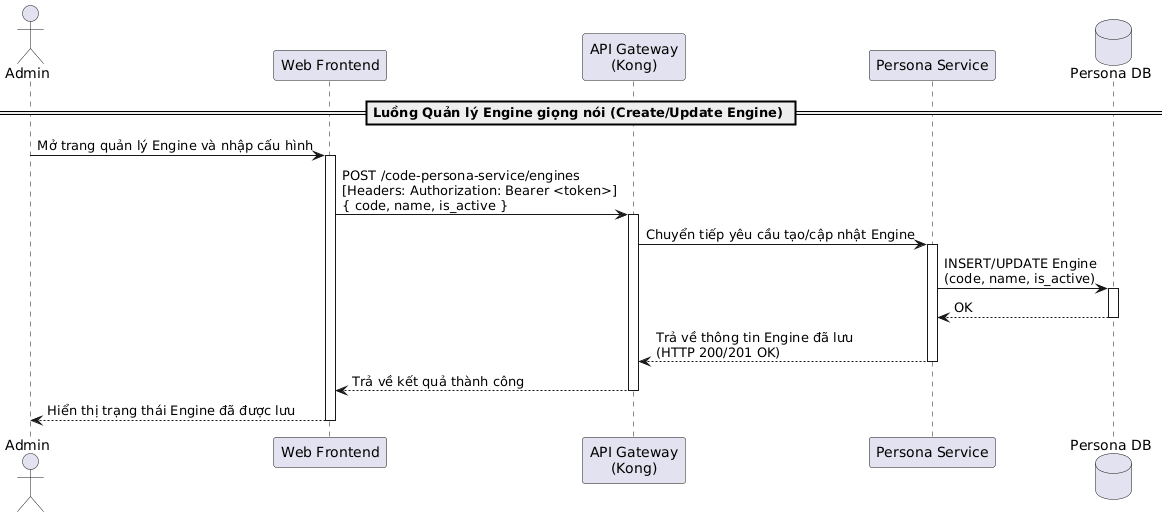

The diagram above was rendered by PlantUML. Its source (embedded in the PNG):
@startuml
actor "Admin" as Admin
participant "Web Frontend" as Frontend
participant "API Gateway\n(Kong)" as Kong
participant "Persona Service" as PersonaService
database "Persona DB" as DB

== Luồng Quản lý Engine giọng nói (Create/Update Engine) ==
Admin -> Frontend: Mở trang quản lý Engine và nhập cấu hình
activate Frontend

Frontend -> Kong: POST /code-persona-service/engines\n[Headers: Authorization: Bearer <token>]\n{ code, name, is_active }
activate Kong
Kong -> PersonaService: Chuyển tiếp yêu cầu tạo/cập nhật Engine
activate PersonaService

PersonaService -> DB: INSERT/UPDATE Engine\n(code, name, is_active)
activate DB
DB --> PersonaService: OK
deactivate DB

PersonaService --> Kong: Trả về thông tin Engine đã lưu\n(HTTP 200/201 OK)
deactivate PersonaService
Kong --> Frontend: Trả về kết quả thành công
deactivate Kong

Frontend --> Admin: Hiển thị trạng thái Engine đã được lưu
deactivate Frontend
@enduml